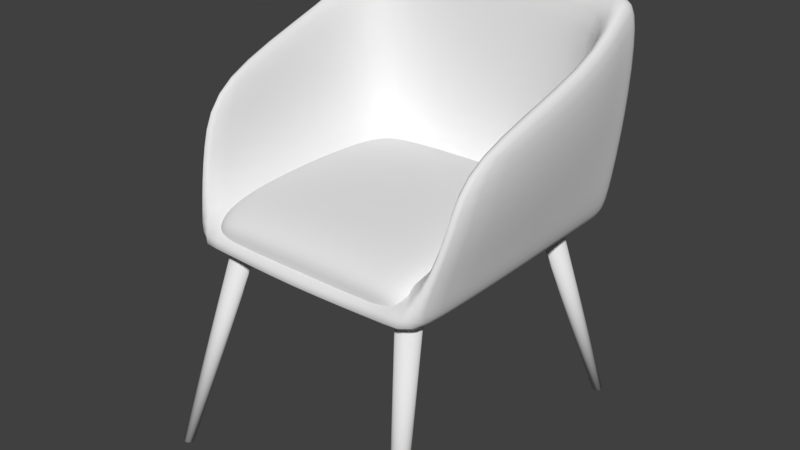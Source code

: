 # Source: Chair01.blend  (saved by Blender 2.78.0; exported with 4.5.12 LTS)
import bpy
from mathutils import Matrix  # noqa: F401  (used for matrix-valued properties, if any)

bpy.ops.wm.read_factory_settings(use_empty=True)
scene = bpy.context.scene
scene.name = 'Scene'

# ---- collections
col_collection_1 = bpy.data.collections.new('Collection 1'); scene.collection.children.link(col_collection_1)
col_collection_2 = bpy.data.collections.new('Collection 2'); scene.collection.children.link(col_collection_2)

# ---- materials (node trees are filled in below, after node groups)
mat_chair01cushion = bpy.data.materials.new('Chair01Cushion')
mat_chair01cushion.alpha_threshold = 0.0
mat_chair01cushion.roughness = 0.5
mat_chair01_legs = bpy.data.materials.new('Chair01 Legs')
mat_chair01_legs.alpha_threshold = 0.0
mat_chair01_legs.roughness = 0.5
mat_chair01_main = bpy.data.materials.new('Chair01 Main')
mat_chair01_main.alpha_threshold = 0.0
mat_chair01_main.roughness = 0.5

# ---- material node trees
mat_chair01cushion.use_nodes = True; mat_chair01cushion.node_tree.nodes.clear()
_N = mat_chair01cushion.node_tree.nodes; _L = mat_chair01cushion.node_tree.links
n0 = _N.new('ShaderNodeOutputMaterial'); n0.name = 'Material Output'; n0.location = (300, 300)
n1 = _N.new('ShaderNodeBsdfDiffuse'); n1.name = 'Diffuse BSDF'; n1.location = (10, 300)
_L.new(n1.outputs[0], n0.inputs[0])
n0.is_active_output = True
mat_chair01_legs.use_nodes = True; mat_chair01_legs.node_tree.nodes.clear()
_N = mat_chair01_legs.node_tree.nodes; _L = mat_chair01_legs.node_tree.links
n0 = _N.new('ShaderNodeOutputMaterial'); n0.name = 'Material Output'; n0.location = (300, 300)
n1 = _N.new('ShaderNodeBsdfDiffuse'); n1.name = 'Diffuse BSDF'; n1.location = (10, 300)
_L.new(n1.outputs[0], n0.inputs[0])
n0.is_active_output = True
mat_chair01_main.use_nodes = True; mat_chair01_main.node_tree.nodes.clear()
_N = mat_chair01_main.node_tree.nodes; _L = mat_chair01_main.node_tree.links
n0 = _N.new('ShaderNodeOutputMaterial'); n0.name = 'Material Output'; n0.location = (300, 300)
n1 = _N.new('ShaderNodeBsdfDiffuse'); n1.name = 'Diffuse BSDF'; n1.location = (10, 300)
_L.new(n1.outputs[0], n0.inputs[0])
n0.is_active_output = True

# ---- world
world_world = bpy.data.worlds.new('World'); scene.world = world_world
world_world.color = (0.05088, 0.05088, 0.05088)
world_world.use_sun_shadow = False
world_world.sun_shadow_jitter_overblur = 0.0
world_world.cycles.sampling_method = 'MANUAL'

# ---- meshes
me_cube_030 = bpy.data.meshes.new('Cube.030')
me_cube_030.from_pydata([(-1.0, -1.0, -1.0), (-0.9997, -1.0, 0.2879), (-1.0, 1.0, -1.0), (-0.9882, 1.0, 0.3444), (1.0, -1.0, -1.0), (0.9997, -1.0, 0.2879), (1.0, 1.0, -1.0), (0.9882, 1.0, 0.3444), (-0.8735, 1.0, -1.0), (-0.8042, 1.0, 1.0), (-0.9328, -1.0, -1.0), (-0.8689, -1.0, 0.9436), (0.8429, 1.0, 1.0), (0.9714, -1.0, -1.0), (0.9122, 1.0, -1.0), (0.9079, -1.0, 0.9436), (-1.001, -1.0, -0.8668), (-1.0, 1.0, -0.8629), (1.0, 1.0, -0.8629), (1.001, -1.0, -0.8668), (-0.9335, -1.0, -0.8668), (-0.8735, 1.0, -0.8629), (0.9722, -1.0, -0.8668), (0.9122, 1.0, -0.8629)], [], [(16, 1, 3, 17), (23, 12, 7, 18), (18, 7, 5, 19), (20, 11, 1, 16), (14, 6, 4, 13), (9, 3, 1, 11), (12, 9, 11, 15), (2, 8, 10, 0), (22, 15, 11, 20), (17, 3, 9, 21), (19, 5, 15, 22), (7, 12, 15, 5), (8, 14, 13, 10), (21, 9, 12, 23), (8, 21, 23, 14), (4, 19, 22, 13), (2, 17, 21, 8), (13, 22, 20, 10), (10, 20, 16, 0), (6, 18, 19, 4), (14, 23, 18, 6), (0, 16, 17, 2)])
me_cube_030.polygons.foreach_set('use_smooth', [True] * 22)
_uv = me_cube_030.uv_layers.new(name='UVMap')
_uv.uv.foreach_set('vector', [0.128, 0.4937, 0.2503, 0.4964, 0.2517, 0.7482, 0.1259, 0.7454, 0.4405, 0.8741, 0.4405, 0.7482, 0.5034, 0.7482, 0.5034, 0.8741, 0.6293, 0.7454, 0.5034, 0.7482, 0.5049, 0.4964, 0.6272, 0.4937, 0.3776, 0.3741, 0.3776, 0.4964, 0.2503, 0.4964, 0.251, 0.3741, 0.4405, 8.69e-05, 0.5034, 8.688e-05, 0.5034, 0.2518, 0.4405, 0.2518, 0.3776, 0.7482, 0.2517, 0.7482, 0.2503, 0.4964, 0.3776, 0.4964, 0.4405, 0.7482, 0.3776, 0.7482, 0.3776, 0.4964, 0.4412, 0.4964, 0.2517, 8.694e-05, 0.3776, 8.691e-05, 0.3776, 0.2518, 0.2517, 0.2518, 0.4409, 0.3741, 0.4412, 0.4964, 0.3776, 0.4964, 0.3776, 0.3741, 0.2517, 0.8741, 0.2517, 0.7482, 0.3776, 0.7482, 0.3776, 0.8741, 0.5042, 0.3741, 0.5049, 0.4964, 0.4412, 0.4964, 0.4409, 0.3741, 0.5034, 0.7482, 0.4405, 0.7482, 0.4412, 0.4964, 0.5049, 0.4964, 0.3776, 8.691e-05, 0.4405, 8.69e-05, 0.4405, 0.2518, 0.3776, 0.2518, 0.3776, 0.8741, 0.3776, 0.7482, 0.4405, 0.7482, 0.4405, 0.8741, 0.3776, 0.9999, 0.3776, 0.8741, 0.4405, 0.8741, 0.4405, 0.9999, 0.5034, 0.2518, 0.5042, 0.3741, 0.4409, 0.3741, 0.4405, 0.2518, 0.2517, 0.9999, 0.2517, 0.8741, 0.3776, 0.8741, 0.3776, 0.9999, 0.4405, 0.2518, 0.4409, 0.3741, 0.3776, 0.3741, 0.3776, 0.2518, 0.3776, 0.2518, 0.3776, 0.3741, 0.251, 0.3741, 0.2517, 0.2518, 0.7551, 0.7426, 0.6293, 0.7454, 0.6272, 0.4937, 0.7495, 0.4909, 0.4405, 0.9999, 0.4405, 0.8741, 0.5034, 0.8741, 0.5034, 0.9999, 0.005712, 0.4909, 0.128, 0.4937, 0.1259, 0.7454, 8.688e-05, 0.7426])
me_cube_030.materials.append(mat_chair01cushion)
me_cube_030.use_remesh_preserve_volume = False
me_cube_030.use_remesh_preserve_attributes = False
me_cube_030.use_mirror_vertex_groups = False
me_cube_030.update()
me_cylinder_001 = bpy.data.meshes.new('Cylinder.001')
me_cylinder_001.from_pydata([(2.591, -3.162, -4.099), (1.906, -1.804, 5.96e-08), (2.612, -3.164, -4.099), (1.953, -1.809, 5.96e-08), (2.633, -3.17, -4.099), (1.998, -1.823, 5.96e-08), (2.651, -3.18, -4.099), (2.039, -1.845, 5.96e-08), (2.668, -3.194, -4.099), (2.076, -1.875, 5.96e-08), (2.681, -3.21, -4.099), (2.106, -1.911, 5.96e-08), (2.692, -3.229, -4.099), (2.128, -1.953, 5.96e-08), (2.698, -3.249, -4.099), (2.142, -1.998, 5.96e-08), (2.7, -3.271, -4.099), (2.146, -2.045, 5.96e-08), (2.698, -3.292, -4.099), (2.142, -2.092, 5.96e-08), (2.692, -3.312, -4.099), (2.128, -2.137, 5.96e-08), (2.681, -3.331, -4.099), (2.106, -2.178, 5.96e-08), (2.668, -3.347, -4.099), (2.076, -2.215, 5.96e-08), (2.651, -3.361, -4.099), (2.039, -2.245, 5.96e-08), (2.633, -3.371, -4.099), (1.998, -2.267, 5.96e-08), (2.612, -3.377, -4.099), (1.953, -2.281, 5.96e-08), (2.591, -3.379, -4.099), (1.906, -2.285, 5.96e-08), (2.57, -3.377, -4.099), (1.859, -2.281, 5.96e-08), (2.549, -3.371, -4.099), (1.814, -2.267, 5.96e-08), (2.531, -3.361, -4.099), (1.772, -2.245, 5.96e-08), (2.514, -3.347, -4.099), (1.736, -2.215, 5.96e-08), (2.501, -3.331, -4.099), (1.706, -2.178, 5.96e-08), (2.491, -3.312, -4.099), (1.684, -2.137, 5.96e-08), (2.484, -3.292, -4.099), (1.67, -2.092, 5.96e-08), (2.482, -3.271, -4.099), (1.665, -2.045, 5.96e-08), (2.484, -3.249, -4.099), (1.67, -1.998, 5.96e-08), (2.491, -3.229, -4.099), (1.684, -1.953, 5.96e-08), (2.501, -3.21, -4.099), (1.706, -1.911, 5.96e-08), (2.514, -3.194, -4.099), (1.736, -1.875, 5.96e-08), (2.531, -3.18, -4.099), (1.772, -1.845, 5.96e-08), (2.549, -3.17, -4.099), (1.814, -1.823, 5.96e-08), (2.57, -3.164, -4.099), (1.859, -1.809, 5.96e-08)], [], [(0, 1, 3, 2), (2, 3, 5, 4), (4, 5, 7, 6), (6, 7, 9, 8), (8, 9, 11, 10), (10, 11, 13, 12), (12, 13, 15, 14), (14, 15, 17, 16), (16, 17, 19, 18), (18, 19, 21, 20), (20, 21, 23, 22), (22, 23, 25, 24), (24, 25, 27, 26), (26, 27, 29, 28), (28, 29, 31, 30), (30, 31, 33, 32), (32, 33, 35, 34), (34, 35, 37, 36), (36, 37, 39, 38), (38, 39, 41, 40), (40, 41, 43, 42), (42, 43, 45, 44), (44, 45, 47, 46), (46, 47, 49, 48), (48, 49, 51, 50), (50, 51, 53, 52), (52, 53, 55, 54), (54, 55, 57, 56), (56, 57, 59, 58), (58, 59, 61, 60), (3, 1, 63, 61, 59, 57, 55, 53, 51, 49, 47, 45, 43, 41, 39, 37, 35, 33, 31, 29, 27, 25, 23, 21, 19, 17, 15, 13, 11, 9, 7, 5), (60, 61, 63, 62), (62, 63, 1, 0), (0, 2, 4, 6, 8, 10, 12, 14, 16, 18, 20, 22, 24, 26, 28, 30, 32, 34, 36, 38, 40, 42, 44, 46, 48, 50, 52, 54, 56, 58, 60, 62)])
me_cylinder_001.polygons.foreach_set('use_smooth', [True] * 34)
_uv = me_cylinder_001.uv_layers.new(name='UVMap')
_uv.uv.foreach_set('vector', [0.1735, 0.9797, 0.1664, 0.01842, 0.1794, 0.01842, 0.1794, 0.9797, 0.5195, 0.01899, 0.5555, 0.9739, 0.5421, 0.9741, 0.5136, 0.01899, 0.5136, 0.01899, 0.5421, 0.9741, 0.5263, 0.9742, 0.5066, 0.01899, 0.5066, 0.01899, 0.5263, 0.9742, 0.5089, 0.9744, 0.4988, 0.01899, 0.4988, 0.01899, 0.5089, 0.9744, 0.4904, 0.9744, 0.4906, 0.01899, 0.4906, 0.01899, 0.4904, 0.9744, 0.4715, 0.9745, 0.4822, 0.01899, 0.4822, 0.01899, 0.4715, 0.9745, 0.453, 0.9744, 0.474, 0.01899, 0.474, 0.01899, 0.453, 0.9744, 0.4357, 0.9743, 0.4663, 0.01899, 0.4663, 0.01899, 0.4357, 0.9743, 0.4201, 0.9742, 0.4594, 0.01899, 0.3071, 0.9622, 0.2296, 0.01558, 0.2458, 0.01558, 0.3145, 0.9622, 0.3145, 0.9622, 0.2458, 0.01558, 0.264, 0.01558, 0.3227, 0.9622, 0.3227, 0.9622, 0.264, 0.01558, 0.2833, 0.01558, 0.3314, 0.9622, 0.3314, 0.9622, 0.2833, 0.01558, 0.303, 0.01558, 0.3403, 0.9622, 0.3403, 0.9622, 0.303, 0.01558, 0.3223, 0.01558, 0.3491, 0.9622, 0.3491, 0.9622, 0.3223, 0.01558, 0.3406, 0.01558, 0.3573, 0.9622, 0.3573, 0.9622, 0.3406, 0.01558, 0.3571, 0.01558, 0.3648, 0.9622, 0.3648, 0.9622, 0.3571, 0.01558, 0.3711, 0.01558, 0.3711, 0.9622, 0.6698, 0.9779, 0.6044, 0.02453, 0.62, 0.02453, 0.6769, 0.9779, 0.6769, 0.9779, 0.62, 0.02453, 0.6372, 0.02453, 0.6848, 0.9779, 0.6848, 0.9779, 0.6372, 0.02453, 0.6554, 0.02453, 0.6932, 0.9779, 0.6932, 0.9779, 0.6554, 0.02453, 0.674, 0.02453, 0.7017, 0.9779, 0.7017, 0.9779, 0.674, 0.02453, 0.6922, 0.02453, 0.7101, 0.9779, 0.7101, 0.9779, 0.6922, 0.02453, 0.7092, 0.02453, 0.718, 0.9779, 0.718, 0.9779, 0.7092, 0.02453, 0.7246, 0.02453, 0.7251, 0.9779, 0.1096, 0.9797, 0.02509, 0.01842, 0.03979, 0.01842, 0.1162, 0.9797, 0.1162, 0.9797, 0.03979, 0.01842, 0.05673, 0.01842, 0.1239, 0.9797, 0.1239, 0.9797, 0.05673, 0.01842, 0.07527, 0.01842, 0.1323, 0.9797, 0.1323, 0.9797, 0.07527, 0.01842, 0.09469, 0.01842, 0.1411, 0.9797, 0.1411, 0.9797, 0.09469, 0.01842, 0.1143, 0.01842, 0.1499, 0.9797, 0.1499, 0.9797, 0.1143, 0.01842, 0.1332, 0.01842, 0.1585, 0.9797, 0.9262, 0.09234, 0.9402, 0.1074, 0.9511, 0.1251, 0.9587, 0.1448, 0.9625, 0.1657, 0.9625, 0.187, 0.9587, 0.2078, 0.9511, 0.2275, 0.9402, 0.2452, 0.9262, 0.2603, 0.9098, 0.2721, 0.8916, 0.2803, 0.8723, 0.2844, 0.8526, 0.2844, 0.8332, 0.2803, 0.815, 0.2721, 0.7986, 0.2603, 0.7847, 0.2452, 0.7737, 0.2275, 0.7662, 0.2078, 0.7624, 0.187, 0.7624, 0.1657, 0.7662, 0.1448, 0.7737, 0.1251, 0.7847, 0.1074, 0.7986, 0.09234, 0.815, 0.08051, 0.8332, 0.07236, 0.8526, 0.06821, 0.8723, 0.06821, 0.8916, 0.07236, 0.9098, 0.08051, 0.1585, 0.9797, 0.1332, 0.01842, 0.1508, 0.01842, 0.1665, 0.9797, 0.1665, 0.9797, 0.1508, 0.01842, 0.1664, 0.01842, 0.1735, 0.9797, 0.8432, 0.4549, 0.8358, 0.4499, 0.8295, 0.4435, 0.8246, 0.4361, 0.8211, 0.4278, 0.8194, 0.419, 0.8194, 0.41, 0.8211, 0.4012, 0.8246, 0.3929, 0.8295, 0.3854, 0.8358, 0.3791, 0.8432, 0.3741, 0.8515, 0.3706, 0.8602, 0.3689, 0.8691, 0.3689, 0.8779, 0.3706, 0.8861, 0.3741, 0.8935, 0.3791, 0.8998, 0.3854, 0.9048, 0.3929, 0.9082, 0.4012, 0.9099, 0.41, 0.9099, 0.419, 0.9082, 0.4278, 0.9048, 0.4361, 0.8998, 0.4435, 0.8935, 0.4499, 0.8861, 0.4549, 0.8779, 0.4583, 0.8691, 0.4601, 0.8602, 0.4601, 0.8515, 0.4583])
me_cylinder_001.materials.append(mat_chair01_legs)
me_cylinder_001.use_remesh_preserve_volume = False
me_cylinder_001.use_remesh_preserve_attributes = False
me_cylinder_001.use_mirror_vertex_groups = False
me_cylinder_001.update()
me_cube_022 = bpy.data.meshes.new('Cube.022')
me_cube_022.from_pydata([(0.8766, -0.9286, -1.0), (1.0, -0.6579, -0.04148), (0.8766, 1.0, -1.0), (1.0, 1.0, 0.494), (0.9321, 1.0, -0.7082), (0.8637, 1.0, 0.494), (0.7553, -0.9286, -1.0), (0.7553, 1.0, -1.0), (0.8637, -0.6579, -0.04148), (0.8766, 0.8739, -1.0), (1.0, 0.8739, 0.494), (0.8637, 0.8739, 0.494), (0.7553, 0.8739, -1.0), (0.7785, -0.9332, -0.8128), (0.7761, 0.8739, -0.8234), (0.9032, -0.9332, -0.8128), (0.8047, 1.0, -0.7082), (0.9321, 0.8739, -0.7082), (1.081, 0.4524, 0.2291), (0.9447, 0.4524, 0.2291), (0.7553, 0.4623, -1.0), (0.8766, 0.4623, -1.0), (0.7767, 0.4612, -0.821), (0.9251, 0.4612, -0.7321), (0.9987, -0.7955, -0.4271), (0.8637, 0.8739, -0.1647), (0.8632, -0.7955, -0.4271), (1.0, 1.0, -0.1071), (0.8637, 1.0, -0.1071), (1.0, 0.8739, -0.1071), (0.9042, 0.4568, -0.2959), (1.04, 0.4568, -0.2515), (-0.8766, -0.9286, -1.0), (-1.0, -0.6579, -0.04148), (-0.8766, 1.0, -1.0), (-1.0, 1.0, 0.494), (0.0, 1.0, -1.0), (0.0, 1.0, 0.494), (0.0, -0.9688, -1.0), (-0.9321, 1.0, -0.7082), (-0.8637, 1.0, 0.494), (-0.7553, -0.9286, -1.0), (-0.7553, 1.0, -1.0), (-0.8637, -0.6579, -0.04148), (-0.8766, 0.8739, -1.0), (-1.0, 0.8739, 0.494), (0.0, 0.8739, 0.494), (0.0, 0.8739, -1.0), (-0.8637, 0.8739, 0.494), (-0.7553, 0.8739, -1.0), (-0.7785, -0.9332, -0.8128), (0.0, -0.9733, -0.8234), (0.0, 0.8739, -0.8234), (-0.7761, 0.8739, -0.8234), (-0.9032, -0.9332, -0.8128), (0.0, 1.0, -0.7082), (-0.8047, 1.0, -0.7082), (-0.9321, 0.8739, -0.7082), (-1.081, 0.4524, 0.2291), (0.0, 0.4531, -1.0), (-0.9447, 0.4524, 0.2291), (-0.7553, 0.4623, -1.0), (-0.8766, 0.4623, -1.0), (0.0, 0.4521, -0.8234), (-0.7767, 0.4612, -0.821), (-0.9251, 0.4612, -0.7321), (-0.9987, -0.7955, -0.4271), (0.0, 1.0, -0.1071), (-0.8637, 0.8739, -0.1647), (-0.8632, -0.7955, -0.4271), (0.0, 0.8739, -0.1647), (-1.0, 1.0, -0.1071), (-0.8637, 1.0, -0.1071), (-1.0, 0.8739, -0.1071), (-0.9042, 0.4568, -0.2959), (-1.04, 0.4568, -0.2515)], [], [(28, 5, 3, 27), (31, 18, 1, 24), (20, 21, 0, 6), (30, 25, 14, 22), (22, 63, 51, 13), (24, 1, 8, 26), (18, 19, 8, 1), (59, 20, 6, 38), (67, 37, 5, 28), (36, 7, 12, 47), (3, 5, 11, 10), (5, 37, 46, 11), (7, 2, 9, 12), (27, 3, 10, 29), (25, 70, 52, 14), (2, 4, 17, 9), (36, 55, 16, 7), (0, 15, 13, 6), (21, 23, 15, 0), (7, 16, 4, 2), (13, 51, 38, 6), (9, 17, 23, 21), (47, 12, 20, 59), (10, 11, 19, 18), (14, 52, 63, 22), (26, 30, 22, 13), (12, 9, 21, 20), (29, 10, 18, 31), (17, 29, 31, 23), (8, 19, 30, 26), (11, 46, 70, 25), (4, 27, 29, 17), (55, 67, 28, 16), (15, 24, 26, 13), (19, 11, 25, 30), (23, 31, 24, 15), (16, 28, 27, 4), (72, 71, 35, 40), (75, 66, 33, 58), (61, 41, 32, 62), (74, 64, 53, 68), (64, 50, 51, 63), (66, 69, 43, 33), (58, 33, 43, 60), (59, 38, 41, 61), (67, 72, 40, 37), (36, 47, 49, 42), (35, 45, 48, 40), (40, 48, 46, 37), (42, 49, 44, 34), (71, 73, 45, 35), (68, 53, 52, 70), (34, 44, 57, 39), (36, 42, 56, 55), (32, 41, 50, 54), (62, 32, 54, 65), (42, 34, 39, 56), (50, 41, 38, 51), (44, 62, 65, 57), (47, 59, 61, 49), (45, 58, 60, 48), (53, 64, 63, 52), (69, 50, 64, 74), (49, 61, 62, 44), (73, 75, 58, 45), (57, 65, 75, 73), (43, 69, 74, 60), (48, 68, 70, 46), (39, 57, 73, 71), (55, 56, 72, 67), (54, 50, 69, 66), (60, 74, 68, 48), (65, 54, 66, 75), (56, 39, 71, 72)])
me_cube_022.polygons.foreach_set('use_smooth', [True] * 74)
_k = {(0, 6): 0.82745, (6, 38): 0.90196, (32, 41): 0.82745, (38, 41): 0.90196}
me_cube_022.attributes.new('crease_edge', 'FLOAT', 'EDGE').data.foreach_set('value', [_k.get((min(e.vertices), max(e.vertices)), 0.0) for e in me_cube_022.edges])
_uv = me_cube_022.uv_layers.new(name='UVMap')
_uv.uv.foreach_set('vector', [0.4978, 0.4023, 0.4975, 0.3106, 0.5183, 0.3104, 0.5186, 0.4022, 0.6103, 0.216, 0.5398, 0.2261, 0.5614, 0.08583, 0.6005, 0.05531, 0.4841, 0.9821, 0.484, 0.9995, 0.2852, 0.9979, 0.2854, 0.9806, 0.5459, 0.6321, 0.489, 0.6548, 0.4788, 0.5617, 0.5376, 0.5558, 0.05915, 0.9844, 0.06032, 0.8736, 0.26, 0.874, 0.2584, 0.9839, 0.6005, 0.05531, 0.5614, 0.08583, 0.546, 0.07484, 0.5914, 0.03957, 0.5398, 0.2261, 0.5199, 0.2222, 0.546, 0.07484, 0.5614, 0.08583, 0.4834, 0.8745, 0.4841, 0.9821, 0.2854, 0.9806, 0.2847, 0.8741, 0.3658, 0.4023, 0.3658, 0.3104, 0.4975, 0.3106, 0.4978, 0.4023, 0.5614, 0.8746, 0.5609, 0.9825, 0.5429, 0.9824, 0.5434, 0.8746, 0.5183, 0.3104, 0.4975, 0.3106, 0.4977, 0.2913, 0.517, 0.2925, 0.4975, 0.3106, 0.3658, 0.3104, 0.3658, 0.2912, 0.4977, 0.2913, 0.5609, 0.9825, 0.5609, 0.9999, 0.5428, 0.9998, 0.5429, 0.9824, 0.6039, 0.2967, 0.5183, 0.3104, 0.517, 0.2925, 0.6007, 0.2789, 0.489, 0.6548, 0.368, 0.6545, 0.368, 0.5611, 0.4788, 0.5617, 0.7314, 0.2707, 0.6896, 0.2796, 0.686, 0.2618, 0.7276, 0.253, 0.3658, 0.5388, 0.3658, 0.4942, 0.4888, 0.4942, 0.4813, 0.5388, 0.6672, 0.01641, 0.6437, 0.02469, 0.6392, 0.008789, 0.6636, 0.0001396, 0.7149, 0.1952, 0.6777, 0.2037, 0.6437, 0.02469, 0.6672, 0.01641, 0.4813, 0.5388, 0.4888, 0.4942, 0.5083, 0.4941, 0.4999, 0.5388, 0.2584, 0.9839, 0.26, 0.874, 0.2847, 0.8741, 0.2854, 0.9806, 0.7276, 0.253, 0.686, 0.2618, 0.6777, 0.2037, 0.7149, 0.1952, 0.5434, 0.8746, 0.5429, 0.9824, 0.4841, 0.9821, 0.4834, 0.8745, 0.517, 0.2925, 0.4977, 0.2913, 0.5199, 0.2222, 0.5398, 0.2261, 0.0002066, 0.9843, 0.0001396, 0.8735, 0.06032, 0.8736, 0.05915, 0.9844, 0.7215, 0.597, 0.5459, 0.6321, 0.5376, 0.5558, 0.7359, 0.5391, 0.5429, 0.9824, 0.5428, 0.9998, 0.484, 0.9995, 0.4841, 0.9821, 0.6007, 0.2789, 0.517, 0.2925, 0.5398, 0.2261, 0.6103, 0.216, 0.686, 0.2618, 0.6007, 0.2789, 0.6103, 0.216, 0.6777, 0.2037, 0.707, 0.6537, 0.5522, 0.7068, 0.5459, 0.6321, 0.7215, 0.597, 0.4921, 0.7474, 0.368, 0.7491, 0.368, 0.6545, 0.489, 0.6548, 0.6896, 0.2796, 0.6039, 0.2967, 0.6007, 0.2789, 0.686, 0.2618, 0.3658, 0.4942, 0.3658, 0.4023, 0.4978, 0.4023, 0.4888, 0.4942, 0.6437, 0.02469, 0.6005, 0.05531, 0.5914, 0.03957, 0.6392, 0.008789, 0.5522, 0.7068, 0.4921, 0.7474, 0.489, 0.6548, 0.5459, 0.6321, 0.6777, 0.2037, 0.6103, 0.216, 0.6005, 0.05531, 0.6437, 0.02469, 0.4888, 0.4942, 0.4978, 0.4023, 0.5186, 0.4022, 0.5083, 0.4941, 0.2338, 0.4023, 0.2129, 0.4022, 0.2133, 0.3104, 0.234, 0.3106, 0.1213, 0.216, 0.1311, 0.05531, 0.1723, 0.08704, 0.1917, 0.2261, 0.4846, 0.7668, 0.2858, 0.7676, 0.2857, 0.7502, 0.4845, 0.7494, 0.1902, 0.6321, 0.1985, 0.5558, 0.2573, 0.5617, 0.2471, 0.6548, 0.05959, 0.7628, 0.2588, 0.7641, 0.26, 0.874, 0.06032, 0.8736, 0.1311, 0.05531, 0.141, 0.04109, 0.1843, 0.07726, 0.1723, 0.08704, 0.1917, 0.2261, 0.1723, 0.08704, 0.1843, 0.07726, 0.2117, 0.2222, 0.4834, 0.8745, 0.2847, 0.8741, 0.2858, 0.7676, 0.4846, 0.7668, 0.3658, 0.4023, 0.2338, 0.4023, 0.234, 0.3106, 0.3658, 0.3104, 0.5614, 0.8746, 0.5434, 0.8746, 0.5434, 0.7667, 0.5614, 0.7667, 0.2133, 0.3104, 0.2145, 0.2925, 0.2339, 0.2913, 0.234, 0.3106, 0.234, 0.3106, 0.2339, 0.2913, 0.3658, 0.2912, 0.3658, 0.3104, 0.5614, 0.7667, 0.5434, 0.7667, 0.5433, 0.7494, 0.5614, 0.7494, 0.1277, 0.2967, 0.1309, 0.2789, 0.2145, 0.2925, 0.2133, 0.3104, 0.2471, 0.6548, 0.2573, 0.5617, 0.368, 0.5611, 0.368, 0.6545, 0.0001396, 0.2707, 0.003909, 0.253, 0.04558, 0.2618, 0.04192, 0.2796, 0.3658, 0.5388, 0.2502, 0.5388, 0.2427, 0.4942, 0.3658, 0.4942, 0.06438, 0.01641, 0.06797, 0.0001401, 0.0924, 0.00879, 0.08781, 0.02469, 0.0167, 0.1952, 0.06438, 0.01641, 0.08781, 0.02469, 0.05387, 0.2037, 0.2502, 0.5388, 0.2317, 0.5388, 0.2232, 0.4941, 0.2427, 0.4942, 0.2588, 0.7641, 0.2858, 0.7676, 0.2847, 0.8741, 0.26, 0.874, 0.003909, 0.253, 0.0167, 0.1952, 0.05387, 0.2037, 0.04558, 0.2618, 0.5434, 0.8746, 0.4834, 0.8745, 0.4846, 0.7668, 0.5434, 0.7667, 0.2145, 0.2925, 0.1917, 0.2261, 0.2117, 0.2222, 0.2339, 0.2913, 0.0006473, 0.7627, 0.05959, 0.7628, 0.06032, 0.8736, 0.0001396, 0.8735, 0.01553, 0.5985, 0.0001396, 0.5391, 0.1985, 0.5558, 0.1902, 0.6321, 0.5434, 0.7667, 0.4846, 0.7668, 0.4845, 0.7494, 0.5433, 0.7494, 0.1309, 0.2789, 0.1213, 0.216, 0.1917, 0.2261, 0.2145, 0.2925, 0.04558, 0.2618, 0.05387, 0.2037, 0.1213, 0.216, 0.1309, 0.2789, 0.02787, 0.6561, 0.01553, 0.5985, 0.1902, 0.6321, 0.1839, 0.7068, 0.244, 0.7474, 0.2471, 0.6548, 0.368, 0.6545, 0.368, 0.7491, 0.04192, 0.2796, 0.04558, 0.2618, 0.1309, 0.2789, 0.1277, 0.2967, 0.3658, 0.4942, 0.2427, 0.4942, 0.2338, 0.4023, 0.3658, 0.4023, 0.08781, 0.02469, 0.0924, 0.00879, 0.141, 0.04109, 0.1311, 0.05531, 0.1839, 0.7068, 0.1902, 0.6321, 0.2471, 0.6548, 0.244, 0.7474, 0.05387, 0.2037, 0.08781, 0.02469, 0.1311, 0.05531, 0.1213, 0.216, 0.2427, 0.4942, 0.2232, 0.4941, 0.2129, 0.4022, 0.2338, 0.4023])
me_cube_022.materials.append(mat_chair01_main)
me_cube_022.use_remesh_preserve_volume = False
me_cube_022.use_remesh_preserve_attributes = False
me_cube_022.use_mirror_vertex_groups = False
me_cube_022.update()

# ---- objects
ob_cube_092 = bpy.data.objects.new('Cube.092', me_cube_030)
ob_cylinder_015 = bpy.data.objects.new('Cylinder.015', me_cylinder_001)
ob_chair_template = bpy.data.objects.new('Chair Template', None)
ob_cube_046 = bpy.data.objects.new('Cube.046', me_cube_022)

# ---- transforms, parenting, visibility, modifiers, constraints
ob_cube_092.parent = ob_chair_template
ob_cube_092.matrix_parent_inverse = Matrix(((5.654, 5.96e-08, 0.0, 2.207), (3.14e-06, 5.654, 0.0, 13.17), (-1.692e-07, 0.0, 5.654, -0.7096), (0.0, 0.0, 0.0, 1.0)))
ob_cube_092.location = (-0.3904, -2.345, 0.5453)
ob_cube_092.scale = (0.1969, 0.2171, 0.04485)
ob_cube_092.lineart.crease_threshold = 0.0
_m = ob_cube_092.modifiers.new('Subsurf', 'SUBSURF')
_m.uv_smooth = 'PRESERVE_CORNERS'
_m.levels = 4
_m.render_levels = 4
_m.show_only_control_edges = False
ob_cylinder_015.parent = ob_chair_template
ob_cylinder_015.matrix_parent_inverse = Matrix(((5.654, 5.96e-08, 0.0, 2.207), (3.14e-06, 5.654, 0.0, 13.17), (-1.692e-07, 0.0, 5.654, -0.7096), (0.0, 0.0, 0.0, 1.0)))
ob_cylinder_015.location = (-0.3904, -2.329, 0.4884)
ob_cylinder_015.scale = (0.08889, 0.08889, 0.08889)
ob_cylinder_015.lineart.crease_threshold = 0.0
_m = ob_cylinder_015.modifiers.new('Mirror', 'MIRROR')
_m.use_axis = (True, True, False)
ob_chair_template.location = (0.0, 0.0, 0.0)
ob_chair_template.scale = (0.2314, 0.2314, 0.2314)
ob_chair_template.empty_image_offset = (0.0, 0.0)
ob_chair_template.lineart.crease_threshold = 0.0
ob_cube_046.parent = ob_chair_template
ob_cube_046.matrix_parent_inverse = Matrix(((5.654, 5.96e-08, 0.0, 2.207), (3.14e-06, 5.654, 0.0, 13.17), (-1.692e-07, 0.0, 5.654, -0.7096), (0.0, 0.0, 0.0, 1.0)))
ob_cube_046.location = (-0.3904, -2.329, 0.7463)
ob_cube_046.scale = (0.2612, 0.2612, 0.2612)
ob_cube_046.lineart.crease_threshold = 0.0
_m = ob_cube_046.modifiers.new('Subsurf', 'SUBSURF')
_m.uv_smooth = 'PRESERVE_CORNERS'
_m.quality = 2
_m.levels = 3
_m.show_only_control_edges = False

# ---- collection membership
col_collection_1.objects.link(ob_cube_092)
col_collection_1.objects.link(ob_cylinder_015)
col_collection_2.objects.link(ob_chair_template)
col_collection_2.objects.link(ob_cube_046)

# ---- scene / render settings (as saved in the file)
scene.frame_start = 1; scene.frame_end = 250; scene.frame_set(232)
scene.render.engine = 'CYCLES'
scene.render.resolution_percentage = 50
scene.render.dither_intensity = 0.0
scene.cycles.use_denoising = False
scene.cycles.samples = 128
scene.cycles.sampling_pattern = 'TABULATED_SOBOL'
scene.cycles.light_sampling_threshold = 0.0
scene.cycles.use_adaptive_sampling = False
scene.cycles.use_light_tree = False
scene.cycles.blur_glossy = 0.0
scene.cycles.sample_clamp_indirect = 0.0
scene.view_settings.view_transform = 'Standard'
bpy.context.view_layer.update()

# ---- added for rendering (the .blend has no active camera and no usable light): camera, sun
cam_auto = bpy.data.cameras.new('AutoCamera')
cam_auto.lens = 50.0
cam_auto.sensor_width = 36.0
cam_auto.clip_end = 1000.0
ob_auto_camera = bpy.data.objects.new('AutoCamera', cam_auto)
scene.collection.objects.link(ob_auto_camera)
ob_auto_camera.location = (1.35039, -1.62047, 1.56993)
ob_auto_camera.rotation_euler = (1.09748, -7.21219e-08, 0.694738)
scene.camera = ob_auto_camera
light_auto_sun = bpy.data.lights.new('AutoSun', 'SUN')
light_auto_sun.energy = 3.0
light_auto_sun.angle = 0.0523599
ob_auto_sun = bpy.data.objects.new('AutoSun', light_auto_sun)
scene.collection.objects.link(ob_auto_sun)
ob_auto_sun.rotation_euler = (0.872665, 0.174533, 0.523599)
bpy.context.view_layer.update()
